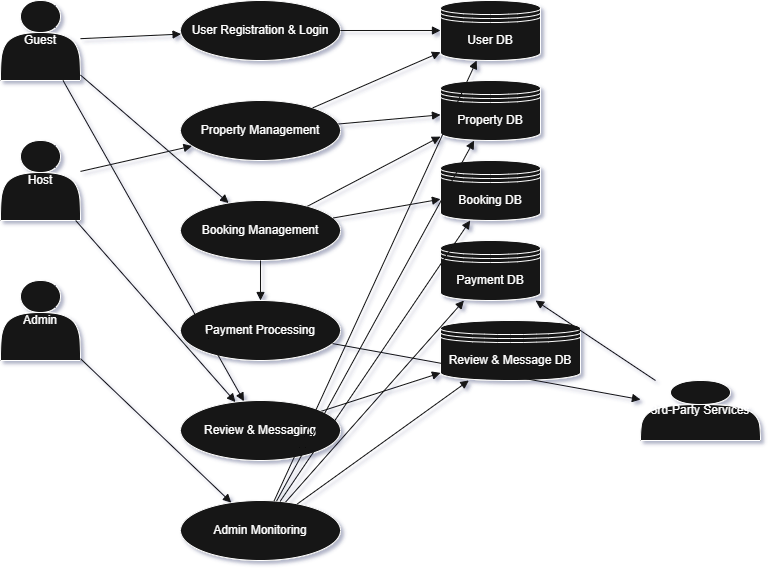

The diagram above was exported from draw.io. Its source (the exported page's mxGraphModel, read from the mxfile embedded in the PNG):
<mxGraphModel dx="786" dy="497" grid="0" gridSize="10" guides="1" tooltips="1" connect="1" arrows="1" fold="1" page="1" pageScale="1" pageWidth="850" pageHeight="1100" background="light-dark(#FFFFFF,#FFFFFF)" math="0" shadow="1">
  <root>
    <mxCell id="0" />
    <mxCell id="1" parent="0" />
    <mxCell id="TAVRP9z2q2lcyp-vxbF1-1" value="Guest" style="shape=actor;whiteSpace=wrap;html=1;strokeColor=default;" vertex="1" parent="1">
      <mxGeometry x="60" y="60" width="80" height="80" as="geometry" />
    </mxCell>
    <mxCell id="TAVRP9z2q2lcyp-vxbF1-2" value="Host" style="shape=actor;whiteSpace=wrap;html=1;strokeColor=default;" vertex="1" parent="1">
      <mxGeometry x="60" y="200" width="80" height="80" as="geometry" />
    </mxCell>
    <mxCell id="TAVRP9z2q2lcyp-vxbF1-3" value="Admin" style="shape=actor;whiteSpace=wrap;html=1;strokeColor=default;" vertex="1" parent="1">
      <mxGeometry x="60" y="340" width="80" height="80" as="geometry" />
    </mxCell>
    <mxCell id="TAVRP9z2q2lcyp-vxbF1-4" value="3rd-Party Services" style="shape=actor;whiteSpace=wrap;html=1;strokeColor=default;" vertex="1" parent="1">
      <mxGeometry x="700" y="440" width="120" height="60" as="geometry" />
    </mxCell>
    <mxCell id="TAVRP9z2q2lcyp-vxbF1-5" value="User Registration &amp; Login" style="ellipse;whiteSpace=wrap;html=1;aspect=fixed;strokeColor=default;" vertex="1" parent="1">
      <mxGeometry x="240" y="60" width="160" height="60" as="geometry" />
    </mxCell>
    <mxCell id="TAVRP9z2q2lcyp-vxbF1-6" value="Property Management" style="ellipse;whiteSpace=wrap;html=1;aspect=fixed;strokeColor=default;" vertex="1" parent="1">
      <mxGeometry x="240" y="160" width="160" height="60" as="geometry" />
    </mxCell>
    <mxCell id="TAVRP9z2q2lcyp-vxbF1-7" value="Booking Management" style="ellipse;whiteSpace=wrap;html=1;aspect=fixed;strokeColor=default;gradientColor=none;fillColor=default;" vertex="1" parent="1">
      <mxGeometry x="240" y="260" width="160" height="60" as="geometry" />
    </mxCell>
    <mxCell id="TAVRP9z2q2lcyp-vxbF1-8" value="Payment Processing" style="ellipse;whiteSpace=wrap;html=1;aspect=fixed;strokeColor=default;" vertex="1" parent="1">
      <mxGeometry x="240" y="360" width="160" height="60" as="geometry" />
    </mxCell>
    <mxCell id="TAVRP9z2q2lcyp-vxbF1-9" value="Review &amp; Messaging" style="ellipse;whiteSpace=wrap;html=1;aspect=fixed;strokeColor=default;" vertex="1" parent="1">
      <mxGeometry x="240" y="460" width="160" height="60" as="geometry" />
    </mxCell>
    <mxCell id="TAVRP9z2q2lcyp-vxbF1-10" value="Admin Monitoring" style="ellipse;whiteSpace=wrap;html=1;aspect=fixed;strokeColor=default;" vertex="1" parent="1">
      <mxGeometry x="240" y="560" width="160" height="60" as="geometry" />
    </mxCell>
    <mxCell id="TAVRP9z2q2lcyp-vxbF1-11" value="User DB" style="shape=datastore;whiteSpace=wrap;html=1;strokeColor=default;" vertex="1" parent="1">
      <mxGeometry x="500" y="60" width="100" height="60" as="geometry" />
    </mxCell>
    <mxCell id="TAVRP9z2q2lcyp-vxbF1-12" value="Property DB" style="shape=datastore;whiteSpace=wrap;html=1;strokeColor=default;" vertex="1" parent="1">
      <mxGeometry x="500" y="140" width="100" height="60" as="geometry" />
    </mxCell>
    <mxCell id="TAVRP9z2q2lcyp-vxbF1-13" value="Booking DB" style="shape=datastore;whiteSpace=wrap;html=1;strokeColor=default;" vertex="1" parent="1">
      <mxGeometry x="500" y="220" width="100" height="60" as="geometry" />
    </mxCell>
    <mxCell id="TAVRP9z2q2lcyp-vxbF1-14" value="Payment DB" style="shape=datastore;whiteSpace=wrap;html=1;strokeColor=default;" vertex="1" parent="1">
      <mxGeometry x="500" y="300" width="100" height="60" as="geometry" />
    </mxCell>
    <mxCell id="TAVRP9z2q2lcyp-vxbF1-15" value="Review &amp; Message DB" style="shape=datastore;whiteSpace=wrap;html=1;strokeColor=default;" vertex="1" parent="1">
      <mxGeometry x="500" y="380" width="140" height="60" as="geometry" />
    </mxCell>
    <mxCell id="TAVRP9z2q2lcyp-vxbF1-16" style="endArrow=block;strokeColor=light-dark(#000000,#121212);" edge="1" parent="1" source="TAVRP9z2q2lcyp-vxbF1-1" target="TAVRP9z2q2lcyp-vxbF1-5">
      <mxGeometry relative="1" as="geometry" />
    </mxCell>
    <mxCell id="TAVRP9z2q2lcyp-vxbF1-17" style="endArrow=block;strokeColor=light-dark(#000000,#121212);" edge="1" parent="1" source="TAVRP9z2q2lcyp-vxbF1-2" target="TAVRP9z2q2lcyp-vxbF1-6">
      <mxGeometry relative="1" as="geometry" />
    </mxCell>
    <mxCell id="TAVRP9z2q2lcyp-vxbF1-18" style="endArrow=block;strokeColor=light-dark(#000000,#121212);" edge="1" parent="1" source="TAVRP9z2q2lcyp-vxbF1-1" target="TAVRP9z2q2lcyp-vxbF1-7">
      <mxGeometry relative="1" as="geometry" />
    </mxCell>
    <mxCell id="TAVRP9z2q2lcyp-vxbF1-19" style="endArrow=block;strokeColor=light-dark(#000000,#121212);" edge="1" parent="1" source="TAVRP9z2q2lcyp-vxbF1-5" target="TAVRP9z2q2lcyp-vxbF1-11">
      <mxGeometry relative="1" as="geometry" />
    </mxCell>
    <mxCell id="TAVRP9z2q2lcyp-vxbF1-20" style="endArrow=block;strokeColor=light-dark(#000000,#121212);" edge="1" parent="1" source="TAVRP9z2q2lcyp-vxbF1-6" target="TAVRP9z2q2lcyp-vxbF1-12">
      <mxGeometry relative="1" as="geometry" />
    </mxCell>
    <mxCell id="TAVRP9z2q2lcyp-vxbF1-21" style="endArrow=block;strokeColor=light-dark(#000000,#121212);" edge="1" parent="1" source="TAVRP9z2q2lcyp-vxbF1-6" target="TAVRP9z2q2lcyp-vxbF1-11">
      <mxGeometry relative="1" as="geometry" />
    </mxCell>
    <mxCell id="TAVRP9z2q2lcyp-vxbF1-22" style="endArrow=block;strokeColor=light-dark(#000000,#121212);" edge="1" parent="1" source="TAVRP9z2q2lcyp-vxbF1-7" target="TAVRP9z2q2lcyp-vxbF1-13">
      <mxGeometry relative="1" as="geometry" />
    </mxCell>
    <mxCell id="TAVRP9z2q2lcyp-vxbF1-23" style="endArrow=block;strokeColor=light-dark(#000000,#121212);" edge="1" parent="1" source="TAVRP9z2q2lcyp-vxbF1-7" target="TAVRP9z2q2lcyp-vxbF1-12">
      <mxGeometry relative="1" as="geometry" />
    </mxCell>
    <mxCell id="TAVRP9z2q2lcyp-vxbF1-24" style="endArrow=block;strokeColor=light-dark(#000000,#121212);" edge="1" parent="1" source="TAVRP9z2q2lcyp-vxbF1-7" target="TAVRP9z2q2lcyp-vxbF1-8">
      <mxGeometry relative="1" as="geometry" />
    </mxCell>
    <mxCell id="TAVRP9z2q2lcyp-vxbF1-25" style="endArrow=block;strokeColor=light-dark(#000000,#121212);" edge="1" parent="1" source="TAVRP9z2q2lcyp-vxbF1-8" target="TAVRP9z2q2lcyp-vxbF1-4">
      <mxGeometry relative="1" as="geometry" />
    </mxCell>
    <mxCell id="TAVRP9z2q2lcyp-vxbF1-26" style="endArrow=block;strokeColor=light-dark(#000000,#121212);" edge="1" parent="1" source="TAVRP9z2q2lcyp-vxbF1-4" target="TAVRP9z2q2lcyp-vxbF1-14">
      <mxGeometry relative="1" as="geometry" />
    </mxCell>
    <mxCell id="TAVRP9z2q2lcyp-vxbF1-27" style="endArrow=block;strokeColor=light-dark(#000000,#121212);" edge="1" parent="1" source="TAVRP9z2q2lcyp-vxbF1-1" target="TAVRP9z2q2lcyp-vxbF1-9">
      <mxGeometry relative="1" as="geometry" />
    </mxCell>
    <mxCell id="TAVRP9z2q2lcyp-vxbF1-28" style="endArrow=block;strokeColor=light-dark(#000000,#121212);" edge="1" parent="1" source="TAVRP9z2q2lcyp-vxbF1-2" target="TAVRP9z2q2lcyp-vxbF1-9">
      <mxGeometry relative="1" as="geometry" />
    </mxCell>
    <mxCell id="TAVRP9z2q2lcyp-vxbF1-29" style="endArrow=block;strokeColor=light-dark(#000000,#121212);" edge="1" parent="1" source="TAVRP9z2q2lcyp-vxbF1-9" target="TAVRP9z2q2lcyp-vxbF1-15">
      <mxGeometry relative="1" as="geometry" />
    </mxCell>
    <mxCell id="TAVRP9z2q2lcyp-vxbF1-30" style="endArrow=block;strokeColor=light-dark(#000000,#121212);" edge="1" parent="1" source="TAVRP9z2q2lcyp-vxbF1-3" target="TAVRP9z2q2lcyp-vxbF1-10">
      <mxGeometry relative="1" as="geometry" />
    </mxCell>
    <mxCell id="TAVRP9z2q2lcyp-vxbF1-31" style="endArrow=block;strokeColor=light-dark(#000000,#121212);" edge="1" parent="1" source="TAVRP9z2q2lcyp-vxbF1-10" target="TAVRP9z2q2lcyp-vxbF1-11">
      <mxGeometry relative="1" as="geometry" />
    </mxCell>
    <mxCell id="TAVRP9z2q2lcyp-vxbF1-32" style="endArrow=block;strokeColor=light-dark(#000000,#121212);" edge="1" parent="1" source="TAVRP9z2q2lcyp-vxbF1-10" target="TAVRP9z2q2lcyp-vxbF1-12">
      <mxGeometry relative="1" as="geometry" />
    </mxCell>
    <mxCell id="TAVRP9z2q2lcyp-vxbF1-33" style="endArrow=block;strokeColor=light-dark(#000000,#121212);" edge="1" parent="1" source="TAVRP9z2q2lcyp-vxbF1-10" target="TAVRP9z2q2lcyp-vxbF1-13">
      <mxGeometry relative="1" as="geometry" />
    </mxCell>
    <mxCell id="TAVRP9z2q2lcyp-vxbF1-34" style="endArrow=block;strokeColor=light-dark(#000000,#121212);" edge="1" parent="1" source="TAVRP9z2q2lcyp-vxbF1-10" target="TAVRP9z2q2lcyp-vxbF1-14">
      <mxGeometry relative="1" as="geometry" />
    </mxCell>
    <mxCell id="TAVRP9z2q2lcyp-vxbF1-35" style="endArrow=block;strokeColor=light-dark(#000000,#121212);" edge="1" parent="1" source="TAVRP9z2q2lcyp-vxbF1-10" target="TAVRP9z2q2lcyp-vxbF1-15">
      <mxGeometry relative="1" as="geometry" />
    </mxCell>
  </root>
</mxGraphModel>